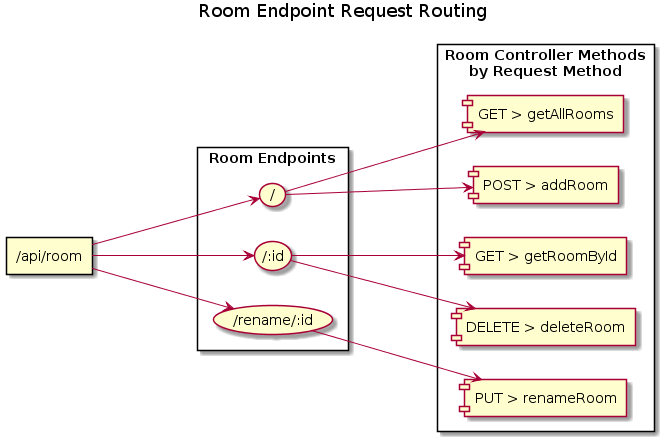

The diagram above was rendered by PlantUML. Its source (embedded in the PNG):
@startuml
left to right direction 

title Room Endpoint Request Routing

rectangle "/api/room" as roomEndpoint

rectangle "Room Endpoints" as roomEndpoints {
  (/) as roomBase
  (/:id) as roomById
  (/rename/:id) as roomRename
}

rectangle "Room Controller Methods\nby Request Method" as associatedMethods {
  [GET > getAllRooms] as getAllRooms
  [POST > addRoom] as addRoom
  [GET > getRoomById] as getRoomById
  [DELETE > deleteRoom] as deleteRoom
  [PUT > renameRoom] as renameRoom
}

roomEndpoint --down-> roomBase
roomEndpoint --down-> roomById
roomEndpoint --down-> roomRename

roomBase --down-> getAllRooms
roomBase --down-> addRoom
roomById --down-> getRoomById
roomById --down-> deleteRoom
roomRename --down-> renameRoom
@enduml